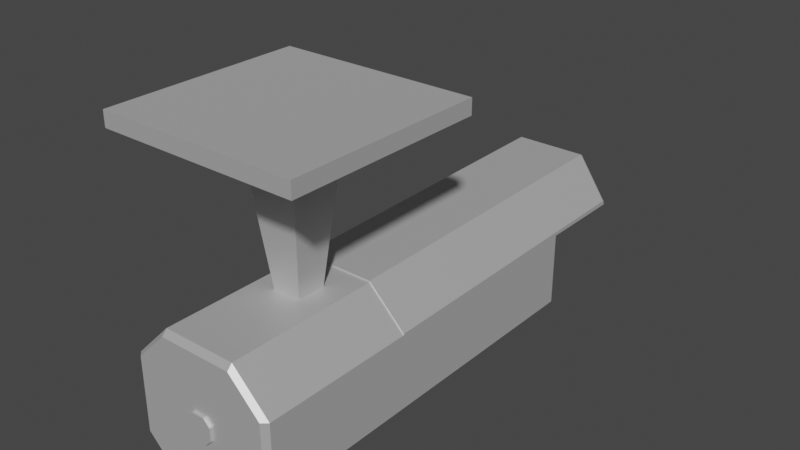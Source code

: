 # Source: securityCamera.blend  (saved by Blender 5.1.30; exported with 4.5.12 LTS)
import bpy
from mathutils import Matrix  # noqa: F401  (used for matrix-valued properties, if any)

bpy.ops.wm.read_factory_settings(use_empty=True)
scene = bpy.context.scene
scene.name = 'Scene'

# ---- collections
col_collection = bpy.data.collections.new('Collection'); scene.collection.children.link(col_collection)

# ---- materials (node trees are filled in below, after node groups)
mat_cameramain = bpy.data.materials.new('CameraMain')
mat_cameramain.use_backface_culling_lightprobe_volume = False
mat_cameramain.use_transparent_shadow = False
mat_redlight = bpy.data.materials.new('RedLight')
mat_redlight.alpha_threshold = 0.0
mat_redlight.use_backface_culling_lightprobe_volume = False
mat_redlight.use_transparent_shadow = False
mat_redlight.roughness = 0.5
mat_redlight.line_color = (0.0, 0.0, 0.0, 1.0)
mat_cameralens = bpy.data.materials.new('CameraLens')
mat_cameralens.use_backface_culling_lightprobe_volume = False
mat_cameralens.use_transparent_shadow = False
mat_cameraglass = bpy.data.materials.new('CameraGlass')
mat_cameraglass.use_backface_culling_lightprobe_volume = False
mat_cameraglass.use_transparent_shadow = False

# ---- material node trees
mat_cameramain.use_nodes = True; mat_cameramain.node_tree.nodes.clear()
_N = mat_cameramain.node_tree.nodes; _L = mat_cameramain.node_tree.links
n0 = _N.new('ShaderNodeBsdfPrincipled'); n0.name = 'Principled BSDF'; n0.location = (10, 300)
n0.distribution = 'GGX'
n0.subsurface_method = 'RANDOM_WALK_SKIN'
n0.inputs[0].default_value = (0.6619, 0.6619, 0.6619, 1.0)
n0.inputs[1].default_value = 0.5
n0.inputs[3].default_value = 1.45
n0.inputs[13].default_value = 0.0
n0.inputs[27].default_value = (0.0, 0.0, 0.0, 1.0)
n0.inputs[28].default_value = 1.0
n1 = _N.new('ShaderNodeOutputMaterial'); n1.name = 'Material Output'; n1.location = (300, 300)
_L.new(n0.outputs[0], n1.inputs[0])
n1.is_active_output = True
mat_redlight.use_nodes = True; mat_redlight.node_tree.nodes.clear()
_N = mat_redlight.node_tree.nodes; _L = mat_redlight.node_tree.links
n0 = _N.new('ShaderNodeOutputMaterial'); n0.name = 'Material Output'; n0.location = (300, 300)
n1 = _N.new('ShaderNodeBsdfPrincipled'); n1.name = 'Principled BSDF'; n1.location = (10, 300)
n1.distribution = 'GGX'
n1.subsurface_method = 'RANDOM_WALK_SKIN'
n1.inputs[0].default_value = (0.6152, 0.0, 0.0007743, 1.0)
n1.inputs[3].default_value = 1.45
n1.inputs[27].default_value = (0.6619, 0.003391, 0.0, 1.0)
n1.inputs[28].default_value = 1.0
_L.new(n1.outputs[0], n0.inputs[0])
n0.is_active_output = True
mat_cameralens.use_nodes = True; mat_cameralens.node_tree.nodes.clear()
_N = mat_cameralens.node_tree.nodes; _L = mat_cameralens.node_tree.links
n0 = _N.new('ShaderNodeBsdfPrincipled'); n0.name = 'Principled BSDF'; n0.location = (10, 300)
n0.distribution = 'GGX'
n0.subsurface_method = 'RANDOM_WALK_SKIN'
n0.inputs[0].default_value = (0.04696, 0.04696, 0.04696, 1.0)
n0.inputs[3].default_value = 1.45
n0.inputs[27].default_value = (0.0, 0.0, 0.0, 1.0)
n0.inputs[28].default_value = 1.0
n1 = _N.new('ShaderNodeOutputMaterial'); n1.name = 'Material Output'; n1.location = (300, 300)
_L.new(n0.outputs[0], n1.inputs[0])
n1.is_active_output = True
mat_cameraglass.use_nodes = True; mat_cameraglass.node_tree.nodes.clear()
_N = mat_cameraglass.node_tree.nodes; _L = mat_cameraglass.node_tree.links
n0 = _N.new('ShaderNodeBsdfPrincipled'); n0.name = 'Principled BSDF'; n0.location = (10, 300)
n0.distribution = 'GGX'
n0.subsurface_method = 'RANDOM_WALK_SKIN'
n0.inputs[0].default_value = (0.1329, 0.1329, 0.1329, 1.0)
n0.inputs[1].default_value = 1.0
n0.inputs[2].default_value = 0.1
n0.inputs[3].default_value = 1.45
n0.inputs[27].default_value = (0.0, 0.0, 0.0, 1.0)
n0.inputs[28].default_value = 1.0
n1 = _N.new('ShaderNodeOutputMaterial'); n1.name = 'Material Output'; n1.location = (300, 300)
_L.new(n0.outputs[0], n1.inputs[0])
n1.is_active_output = True

# ---- world
world_world = bpy.data.worlds.new('World'); scene.world = world_world
world_world.use_nodes = True; world_world.node_tree.nodes.clear()
_N = world_world.node_tree.nodes; _L = world_world.node_tree.links
n0 = _N.new('ShaderNodeOutputWorld'); n0.name = 'World Output'; n0.location = (300, 300)
n1 = _N.new('ShaderNodeBackground'); n1.name = 'Background'; n1.location = (10, 300)
n1.inputs[0].default_value = (0.05088, 0.05088, 0.05088, 1.0)
_L.new(n1.outputs[0], n0.inputs[0])
n0.is_active_output = True
world_world.color = (0.05088, 0.05088, 0.05088)
world_world.use_sun_shadow = False
world_world.sun_shadow_jitter_overblur = 0.0

# ---- meshes
me_cube = bpy.data.meshes.new('Cube')
me_cube.from_pydata([(0.02966, 0.02966, 0.04558), (0.0108, 0.0108, -0.1354), (0.02966, -0.02966, 0.04558), (0.0108, -0.0108, -0.1354), (-0.02966, 0.02966, 0.04558), (-0.0108, 0.0108, -0.1354), (-0.02966, -0.02966, 0.04558), (-0.0108, -0.0108, -0.1354), (0.09976, -0.09976, 0.04865), (0.09976, 0.09976, 0.04865), (-0.09976, -0.09976, 0.04865), (-0.09976, 0.09976, 0.04865), (0.09976, -0.09976, 0.0639), (0.09976, 0.09976, 0.0639), (-0.09976, -0.09976, 0.0639), (-0.09976, 0.09976, 0.0639), (0.006662, 0.06578, 0.04579), (-0.006662, 0.06578, 0.04579), (-0.006662, 0.09243, 0.04579), (0.006662, 0.09243, 0.04579), (-0.01332, 0.08577, 0.04579), (-0.01332, 0.07244, 0.04579), (0.01332, 0.08577, 0.04579), (0.01332, 0.07244, 0.04579), (-0.006662, 0.06578, 0.04918), (-0.01332, 0.07244, 0.04918), (0.01332, 0.07244, 0.04918), (0.006662, 0.06578, 0.04918), (-0.006662, 0.09243, 0.04918), (0.006662, 0.09243, 0.04918), (-0.01332, 0.08577, 0.04918), (0.01332, 0.08577, 0.04918)], [], [(0, 1, 3, 2), (2, 3, 7, 6), (6, 7, 5, 4), (4, 5, 1, 0), (2, 6, 10, 8), (11, 9, 13, 15), (0, 2, 8, 9), (6, 4, 11, 10), (4, 0, 9, 11), (8, 10, 14, 12), (10, 11, 15, 14), (9, 8, 12, 13), (17, 21, 20, 18, 19, 22, 23, 16), (16, 23, 26, 27), (22, 19, 29, 31), (18, 20, 30, 28), (17, 16, 27, 24), (21, 17, 24, 25), (23, 22, 31, 26), (20, 21, 25, 30), (19, 18, 28, 29), (12, 14, 15, 13)])
_uv = me_cube.uv_layers.new(name='UVMap')
_uv.uv.foreach_set('vector', [0.375, 0.0, 0.625, 0.0, 0.625, 0.25, 0.375, 0.25, 0.375, 0.25, 0.625, 0.25, 0.625, 0.5, 0.375, 0.5, 0.375, 0.5, 0.625, 0.5, 0.625, 0.75, 0.375, 0.75, 0.375, 0.75, 0.625, 0.75, 0.625, 1.0, 0.375, 1.0, 0.375, 0.25, 0.375, 0.5, 0.375, 0.5, 0.375, 0.25, 0.375, 0.75, 0.375, 1.0, 0.375, 1.0, 0.375, 0.75, 0.375, 0.0, 0.375, 0.25, 0.375, 0.25, 0.375, 0.0, 0.375, 0.5, 0.375, 0.75, 0.375, 0.75, 0.375, 0.5, 0.375, 0.75, 0.375, 1.0, 0.375, 1.0, 0.375, 0.75, 0.375, 0.25, 0.375, 0.5, 0.375, 0.5, 0.375, 0.25, 0.375, 0.5, 0.375, 0.75, 0.375, 0.75, 0.375, 0.5, 0.375, 0.0, 0.375, 0.25, 0.375, 0.25, 0.375, 0.0, 0.0, 0.0, 0.0, 0.0, 0.0, 0.0, 0.0, 0.0, 0.0, 0.0, 0.0, 0.0, 0.0, 0.0, 0.0, 0.0, 0.0, 0.0, 0.0, 0.0, 0.0, 0.0, 0.0, 0.0, 0.0, 0.0, 0.0, 0.0, 0.0, 0.0, 0.0, 0.0, 0.0, 0.0, 0.0, 0.0, 0.0, 0.0, 0.0, 0.0, 0.0, 0.0, 0.0, 0.0, 0.0, 0.0, 0.0, 0.0, 0.0, 0.0, 0.0, 0.0, 0.0, 0.0, 0.0, 0.0, 0.0, 0.0, 0.0, 0.0, 0.0, 0.0, 0.0, 0.0, 0.0, 0.0, 0.0, 0.0, 0.0, 0.0, 0.0, 0.0, 0.0, 0.0, 0.0, 0.0, 0.0, 0.0, 0.0, 0.0, 0.375, 0.25, 0.375, 0.5, 0.375, 0.75, 0.375, 1.0])
me_cube.materials.append(mat_cameramain)
me_cube.update()
me_cube_003 = bpy.data.meshes.new('Cube.003')
me_cube_003.from_pydata([(-0.0366, 0.2824, -0.0375), (-0.0366, 0.2824, -0.1125), (0.0384, 0.2824, -0.0375), (0.0384, 0.2824, -0.1125), (0.0384, -0.1176, -0.0375), (0.0384, -0.1176, -0.1125), (-0.0366, -0.1176, -0.0375), (-0.0366, -0.1176, -0.1125), (-0.005762, -0.1203, -0.08833), (0.007563, -0.1203, -0.08833), (0.007563, -0.1203, -0.06168), (-0.005762, -0.1203, -0.06168), (0.01423, -0.1203, -0.06834), (0.01423, -0.1203, -0.08166), (-0.01242, -0.1203, -0.06834), (-0.01242, -0.1203, -0.08166), (0.007563, -0.1169, -0.08833), (0.01423, -0.1169, -0.08166), (-0.01242, -0.1169, -0.08166), (-0.005762, -0.1169, -0.08833), (0.007563, -0.1169, -0.06168), (-0.005762, -0.1169, -0.06168), (0.01423, -0.1169, -0.06834), (-0.01242, -0.1169, -0.06834), (-0.0366, -0.1126, -0.15), (-0.0366, -0.1176, -0.1443), (0.0384, -0.1176, -0.1443), (0.0384, -0.1126, -0.15), (0.0384, -0.1176, -0.005691), (0.0384, -0.1126, -1.043e-06), (-0.0366, -0.1126, -1.043e-06), (-0.0366, -0.1176, -0.005691), (0.0384, 0.2824, -0.1443), (0.0384, 0.2774, -0.15), (-0.0366, 0.2824, -0.1443), (-0.0366, 0.2774, -0.15), (-0.0366, 0.2824, -0.005691), (-0.0366, 0.2774, -1.043e-06), (0.0384, 0.2824, -0.005691), (0.0384, 0.2774, -1.043e-06), (0.07021, 0.2824, -0.1125), (0.0759, 0.2774, -0.1125), (0.0759, 0.2774, -0.0375), (0.07021, 0.2824, -0.0375), (0.07021, -0.1176, -0.0375), (0.0759, -0.1126, -0.0375), (0.0759, -0.1126, -0.1125), (0.07021, -0.1176, -0.1125), (-0.0741, -0.1126, -0.0375), (-0.06841, -0.1176, -0.0375), (-0.06841, -0.1176, -0.1125), (-0.0741, -0.1126, -0.1125), (-0.06841, 0.2824, -0.0375), (-0.0741, 0.2774, -0.0375), (-0.0741, 0.2774, -0.1125), (-0.06841, 0.2824, -0.1125), (-0.0366, 0.04352, 0.001324), (0.0384, 0.04352, 0.001324), (0.0759, 0.04352, -0.03618), (-0.0741, 0.04352, -0.03618), (0.0384, 0.04352, -1.078e-06), (0.0759, 0.04352, -0.0375), (-0.0366, 0.04352, -1.078e-06), (-0.0741, 0.04352, -0.0375), (0.0384, 0.3814, -1.078e-06), (0.0759, 0.3684, -0.0375), (-0.0366, 0.3814, -1.078e-06), (-0.0741, 0.3684, -0.0375), (-0.0366, 0.3792, 0.004721), (-0.0366, 0.3814, 0.001581), (-0.0366, 0.3808, 0.003813), (0.0384, 0.3792, 0.004721), (0.0384, 0.3814, 0.001581), (0.0384, 0.3808, 0.003813), (0.0759, 0.3662, -0.03278), (0.0759, 0.3684, -0.03594), (0.0759, 0.3677, -0.03369), (-0.0741, 0.3684, -0.03594), (-0.0741, 0.3662, -0.03278), (-0.0741, 0.3677, -0.03369), (-0.002843, 0.2876, -0.1226), (0.004489, 0.2876, -0.1226), (0.009719, 0.2876, -0.1277), (0.009783, 0.2876, -0.135), (0.004643, 0.2876, -0.1403), (-0.002689, 0.2876, -0.1403), (-0.007918, 0.2876, -0.1352), (-0.007982, 0.2876, -0.1279), (0.00254, 0.292, -0.1274), (-0.00081, 0.292, -0.1274), (0.004929, 0.292, -0.1297), (0.004958, 0.292, -0.1331), (0.00261, 0.292, -0.1355), (-0.0007395, 0.292, -0.1355), (-0.003129, 0.292, -0.1332), (-0.003158, 0.292, -0.1298), (0.004489, 0.2844, -0.1226), (-0.002843, 0.2844, -0.1226), (0.009719, 0.2844, -0.1277), (0.009783, 0.2844, -0.135), (0.004643, 0.2844, -0.1403), (-0.002689, 0.2844, -0.1403), (-0.007918, 0.2844, -0.1352), (-0.007982, 0.2844, -0.1279), (0.004942, 0.2844, -0.1214), (-0.003315, 0.2844, -0.1215), (0.01083, 0.2844, -0.1272), (0.0109, 0.2844, -0.1355), (0.005116, 0.2844, -0.1414), (-0.003141, 0.2844, -0.1414), (-0.009031, 0.2844, -0.1357), (-0.009103, 0.2844, -0.1274), (0.004942, 0.2824, -0.1214), (-0.003315, 0.2824, -0.1215), (0.01083, 0.2824, -0.1272), (0.0109, 0.2824, -0.1355), (0.005116, 0.2824, -0.1414), (-0.003141, 0.2824, -0.1414), (-0.009031, 0.2824, -0.1357), (-0.009103, 0.2824, -0.1274), (0.0009001, 0.2784, -0.02974), (0.0009001, 0.3269, -0.02974), (-0.01642, 0.2784, -0.03319), (-0.01642, 0.3269, -0.03319), (-0.0311, 0.2784, -0.043), (-0.0311, 0.3269, -0.043), (-0.04091, 0.2784, -0.05768), (-0.04091, 0.3269, -0.05768), (-0.04436, 0.2784, -0.075), (-0.04436, 0.3269, -0.075), (-0.04091, 0.2784, -0.09232), (-0.04091, 0.3269, -0.09232), (-0.0311, 0.2784, -0.107), (-0.0311, 0.3269, -0.107), (-0.01642, 0.2784, -0.1168), (-0.01642, 0.3269, -0.1168), (0.0009001, 0.2784, -0.1203), (0.0009001, 0.3269, -0.1203), (0.01822, 0.2784, -0.1168), (0.01822, 0.3269, -0.1168), (0.0329, 0.2784, -0.107), (0.0329, 0.3269, -0.107), (0.04271, 0.2784, -0.09232), (0.04271, 0.3269, -0.09232), (0.04616, 0.2784, -0.075), (0.04616, 0.3269, -0.075), (0.04271, 0.2784, -0.05768), (0.04271, 0.3269, -0.05768), (0.0329, 0.2784, -0.043), (0.0329, 0.3269, -0.043), (0.01822, 0.2784, -0.03319), (0.01822, 0.3269, -0.03319), (-0.01578, 0.3269, -0.03474), (0.0009001, 0.3269, -0.03143), (-0.02991, 0.3269, -0.04419), (-0.03936, 0.3269, -0.05833), (-0.04268, 0.3269, -0.075), (-0.03936, 0.3269, -0.09168), (-0.02991, 0.3269, -0.1058), (-0.01578, 0.3269, -0.1153), (0.0009001, 0.3269, -0.1186), (0.01758, 0.3269, -0.1153), (0.03171, 0.3269, -0.1058), (0.04116, 0.3269, -0.09168), (0.04448, 0.3269, -0.075), (0.04116, 0.3269, -0.05833), (0.03171, 0.3269, -0.04419), (0.01758, 0.3269, -0.03474), (-0.01172, 0.3156, -0.04454), (0.0009001, 0.3156, -0.04203), (-0.02241, 0.3156, -0.05169), (-0.02956, 0.3156, -0.06238), (-0.03207, 0.3156, -0.075), (-0.02956, 0.3156, -0.08762), (-0.02241, 0.3156, -0.09832), (-0.01172, 0.3156, -0.1055), (0.0009001, 0.3156, -0.108), (0.01352, 0.3156, -0.1055), (0.02421, 0.3156, -0.09832), (0.03136, 0.3156, -0.08762), (0.03387, 0.3156, -0.075), (0.03136, 0.3156, -0.06238), (0.02421, 0.3156, -0.05169), (0.01352, 0.3156, -0.04454)], [], [(30, 29, 39, 37), (1, 3, 32, 34), (41, 42, 45, 46), (25, 7, 50), (32, 3, 40), (2, 38, 43), (28, 31, 6, 4), (7, 6, 49, 50), (52, 36, 0), (6, 7, 5, 4), (46, 27, 33, 41), (2, 3, 1, 0), (27, 24, 35, 33), (30, 37, 53, 48), (36, 38, 2, 0), (47, 44, 4, 5), (55, 1, 34), (55, 52, 0, 1), (6, 31, 49), (51, 48, 53, 54), (47, 5, 26), (3, 2, 43, 40), (5, 7, 25, 26), (44, 28, 4), (29, 45, 42, 39), (9, 13, 12, 10, 11, 14, 15, 8), (8, 15, 18, 19), (14, 11, 21, 23), (10, 12, 22, 20), (9, 8, 19, 16), (13, 9, 16, 17), (15, 14, 23, 18), (12, 13, 17, 22), (11, 10, 20, 21), (27, 46, 47, 26), (35, 54, 55, 34), (39, 42, 43, 38), (51, 24, 25, 50), (24, 27, 26, 25), (29, 30, 31, 28), (33, 35, 34, 32), (37, 39, 38, 36), (32, 40, 41, 33), (40, 43, 42, 41), (28, 44, 45, 29), (44, 47, 46, 45), (30, 48, 49, 31), (48, 51, 50, 49), (36, 52, 53, 37), (52, 55, 54, 53), (24, 51, 54, 35), (58, 74, 76, 75, 65, 61), (72, 69, 66, 64), (63, 62, 66, 67), (62, 60, 64, 66), (60, 61, 65, 64), (68, 56, 59, 78), (77, 79, 78, 59, 63, 67), (69, 77, 67, 66), (75, 72, 64, 65), (57, 71, 74, 58), (57, 58, 61, 60, 62, 63, 59, 56), (72, 75, 76, 73), (73, 76, 74, 71), (69, 72, 73, 70), (70, 73, 71, 68), (68, 78, 79, 70), (70, 79, 77, 69), (68, 71, 57, 56), (81, 80, 97, 96), (88, 90, 91, 92, 93, 94, 95, 89), (86, 87, 95, 94), (84, 85, 93, 92), (82, 83, 91, 90), (80, 81, 88, 89), (87, 80, 89, 95), (85, 86, 94, 93), (83, 84, 92, 91), (81, 82, 90, 88), (80, 87, 103, 97), (86, 85, 101, 102), (84, 83, 99, 100), (82, 81, 96, 98), (87, 86, 102, 103), (85, 84, 100, 101), (83, 82, 98, 99), (102, 101, 109, 110), (100, 99, 107, 108), (98, 96, 104, 106), (103, 102, 110, 111), (101, 100, 108, 109), (99, 98, 106, 107), (96, 97, 105, 104), (97, 103, 111, 105), (104, 105, 113, 112), (105, 111, 119, 113), (110, 109, 117, 118), (108, 107, 115, 116), (106, 104, 112, 114), (111, 110, 118, 119), (109, 108, 116, 117), (107, 106, 114, 115), (120, 121, 123, 122), (122, 123, 125, 124), (124, 125, 127, 126), (126, 127, 129, 128), (128, 129, 131, 130), (130, 131, 133, 132), (132, 133, 135, 134), (134, 135, 137, 136), (136, 137, 139, 138), (138, 139, 141, 140), (140, 141, 143, 142), (142, 143, 145, 144), (144, 145, 147, 146), (146, 147, 149, 148), (141, 139, 161, 162), (148, 149, 151, 150), (150, 151, 121, 120), (162, 161, 177, 178), (151, 149, 166, 167), (127, 125, 154, 155), (137, 135, 159, 160), (123, 121, 153, 152), (147, 145, 164, 165), (133, 131, 157, 158), (143, 141, 162, 163), (121, 151, 167, 153), (129, 127, 155, 156), (139, 137, 160, 161), (149, 147, 165, 166), (125, 123, 152, 154), (135, 133, 158, 159), (145, 143, 163, 164), (131, 129, 156, 157), (168, 169, 183, 182, 181, 180, 179, 178, 177, 176, 175, 174, 173, 172, 171, 170), (155, 154, 170, 171), (163, 162, 178, 179), (156, 155, 171, 172), (164, 163, 179, 180), (157, 156, 172, 173), (165, 164, 180, 181), (158, 157, 173, 174), (166, 165, 181, 182), (159, 158, 174, 175), (167, 166, 182, 183), (160, 159, 175, 176), (152, 153, 169, 168), (153, 167, 183, 169), (161, 160, 176, 177), (154, 152, 168, 170)])
me_cube_003.polygons.foreach_set('material_index', [0, 0, 0, 0, 0, 0, 0, 0, 0, 0, 0, 0, 0, 0, 0, 0, 0, 0, 0, 0, 0, 0, 0, 0, 0, 0, 0, 0, 0, 0, 0, 0, 0, 0, 0, 0, 0, 0, 0, 0, 0, 0, 0, 0, 0, 0, 0, 0, 0, 0, 0, 0, 0, 0, 0, 0, 0, 0, 0, 0, 0, 0, 0, 0, 0, 0, 0, 0, 0, 1, 1, 1, 1, 1, 1, 1, 1, 1, 1, 1, 1, 1, 1, 1, 1, 1, 0, 0, 0, 0, 0, 0, 0, 0, 0, 0, 0, 0, 0, 0, 0, 0, 2, 2, 2, 2, 2, 2, 2, 2, 2, 2, 2, 2, 2, 2, 2, 2, 2, 2, 2, 2, 2, 2, 2, 2, 2, 2, 2, 2, 2, 2, 2, 2, 2, 3, 2, 2, 2, 2, 2, 2, 2, 2, 2, 2, 2, 2, 2, 2, 2])
_uv = me_cube_003.uv_layers.new(name='UVMap')
_uv.uv.foreach_set('vector', [0.6875, 0.5031, 0.8125, 0.5031, 0.8125, 0.7469, 0.6875, 0.7469, 0.4375, 0.8125, 0.4375, 0.9375, 0.3845, 0.9375, 0.3845, 0.8125, 0.4375, 0.003125, 0.5625, 0.003125, 0.5625, 0.2469, 0.4375, 0.2469, 0.3845, 0.4375, 0.4375, 0.4375, 0.4375, 0.4905, 0.3845, 0.9375, 0.4375, 0.9375, 0.4375, 0.9905, 0.5625, 0.9375, 0.6155, 0.9375, 0.5625, 0.9905, 0.6155, 0.3125, 0.6155, 0.4375, 0.5625, 0.4375, 0.5625, 0.3125, 0.4375, 0.4375, 0.5625, 0.4375, 0.5625, 0.4905, 0.4375, 0.4905, 0.5625, 0.7595, 0.6155, 0.8125, 0.5625, 0.8125, 0.5625, 0.4375, 0.4375, 0.4375, 0.4375, 0.3125, 0.5625, 0.3125, 0.4375, 0.2469, 0.1875, 0.5031, 0.1875, 0.7469, 0.4375, 0.003125, 0.5625, 0.9375, 0.4375, 0.9375, 0.4375, 0.8125, 0.5625, 0.8125, 0.1875, 0.5031, 0.3125, 0.5031, 0.3125, 0.7469, 0.1875, 0.7469, 0.6875, 0.5031, 0.6875, 0.7469, 0.5625, 0.7469, 0.5625, 0.5031, 0.6155, 0.8125, 0.6155, 0.9375, 0.5625, 0.9375, 0.5625, 0.8125, 0.4375, 0.2595, 0.5625, 0.2595, 0.5625, 0.3125, 0.4375, 0.3125, 0.4375, 0.7595, 0.4375, 0.8125, 0.3845, 0.8125, 0.4375, 0.7595, 0.5625, 0.7595, 0.5625, 0.8125, 0.4375, 0.8125, 0.5625, 0.4375, 0.6155, 0.4375, 0.5625, 0.4905, 0.4375, 0.5031, 0.5625, 0.5031, 0.5625, 0.7469, 0.4375, 0.7469, 0.4375, 0.2595, 0.4375, 0.3125, 0.3845, 0.3125, 0.4375, 0.9375, 0.5625, 0.9375, 0.5625, 0.9905, 0.4375, 0.9905, 0.4375, 0.3125, 0.4375, 0.4375, 0.3845, 0.4375, 0.3845, 0.3125, 0.5625, 0.2595, 0.6155, 0.3125, 0.5625, 0.3125, 0.8125, 0.5031, 0.5625, 0.2469, 0.5625, 0.003125, 0.8125, 0.7469, 0.0, 0.0, 0.0, 0.0, 0.0, 0.0, 0.0, 0.0, 0.0, 0.0, 0.0, 0.0, 0.0, 0.0, 0.0, 0.0, 0.0, 0.0, 0.0, 0.0, 0.0, 0.0, 0.0, 0.0, 0.0, 0.0, 0.0, 0.0, 0.0, 0.0, 0.0, 0.0, 0.0, 0.0, 0.0, 0.0, 0.0, 0.0, 0.0, 0.0, 0.0, 0.0, 0.0, 0.0, 0.0, 0.0, 0.0, 0.0, 0.0, 0.0, 0.0, 0.0, 0.0, 0.0, 0.0, 0.0, 0.0, 0.0, 0.0, 0.0, 0.0, 0.0, 0.0, 0.0, 0.0, 0.0, 0.0, 0.0, 0.0, 0.0, 0.0, 0.0, 0.0, 0.0, 0.0, 0.0, 0.0, 0.0, 0.0, 0.0, 0.1875, 0.5031, 0.4375, 0.2469, 0.4185, 0.269, 0.2065, 0.481, 0.375, 0.8125, 0.4375, 0.75, 0.4375, 0.7595, 0.3845, 0.8125, 0.625, 0.9375, 0.5625, 1.0, 0.5625, 0.9905, 0.6155, 0.9375, 0.4375, 0.5031, 0.3125, 0.5031, 0.322, 0.5, 0.428, 0.5, 0.3125, 0.5031, 0.1875, 0.5031, 0.1875, 0.5, 0.3125, 0.5, 0.625, 0.3125, 0.625, 0.4375, 0.6155, 0.4375, 0.6155, 0.3125, 0.1875, 0.7469, 0.3125, 0.7469, 0.3125, 0.75, 0.1875, 0.75, 0.625, 0.8125, 0.625, 0.9375, 0.6155, 0.9375, 0.6155, 0.8125, 0.3845, 0.9375, 0.4375, 0.9905, 0.4375, 1.0, 0.375, 0.9375, 0.4375, 0.0, 0.5625, 0.0, 0.5625, 0.003125, 0.4375, 0.003125, 0.7935, 0.481, 0.5815, 0.269, 0.5625, 0.2469, 0.8125, 0.5031, 0.5625, 0.2595, 0.4375, 0.2595, 0.4375, 0.2469, 0.5625, 0.2469, 0.6875, 0.5031, 0.5625, 0.5031, 0.572, 0.5, 0.678, 0.5, 0.5625, 0.5031, 0.4375, 0.5031, 0.4375, 0.4905, 0.5625, 0.4905, 0.6155, 0.8125, 0.5625, 0.7595, 0.5625, 0.75, 0.625, 0.8125, 0.5625, 0.7595, 0.4375, 0.7595, 0.4375, 0.7469, 0.5625, 0.7469, 0.3125, 0.5031, 0.4375, 0.5031, 0.4375, 0.7469, 0.3125, 0.7469, 0.0, 0.0, 0.0, 0.0, 0.0, 0.0, 0.0, 0.0, 0.0, 0.0, 0.0, 0.0, 0.0, 0.0, 0.0, 0.0, 0.0, 0.0, 0.0, 0.0, 0.5625, 0.75, 0.625, 0.8125, 0.625, 0.8125, 0.5625, 0.75, 0.625, 0.8125, 0.625, 0.9375, 0.625, 0.9375, 0.625, 0.8125, 0.625, 0.9375, 0.5625, 1.0, 0.5625, 1.0, 0.625, 0.9375, 0.0, 0.0, 0.0, 0.0, 0.0, 0.0, 0.0, 0.0, 0.0, 0.0, 0.0, 0.0, 0.0, 0.0, 0.0, 0.0, 0.0, 0.0, 0.0, 0.0, 0.0, 0.0, 0.0, 0.0, 0.0, 0.0, 0.0, 0.0, 0.0, 0.0, 0.0, 0.0, 0.0, 0.0, 0.0, 0.0, 0.0, 0.0, 0.0, 0.0, 0.0, 0.0, 0.0, 0.0, 0.625, 0.9375, 0.0, 0.0, 0.5625, 1.0, 0.625, 0.9375, 0.625, 0.8125, 0.0, 0.0, 0.0, 0.0, 0.625, 0.8125, 0.0, 0.0, 0.0, 0.0, 0.0, 0.0, 0.0, 0.0, 0.0, 0.0, 0.0, 0.0, 0.0, 0.0, 0.0, 0.0, 0.0, 0.0, 0.0, 0.0, 0.0, 0.0, 0.0, 0.0, 0.0, 0.0, 0.0, 0.0, 0.005436, 0.008154, 0.005436, 0.007067, 0.0, 0.0, 0.0, 0.0, 0.0, 0.0, 0.0, 0.0, 0.0, 0.0, 0.0, 0.0, 0.0, 0.0, 0.0, 0.0, 0.005436, 0.007067, 0.005436, 0.008154, 0.625, 0.9375, 0.625, 0.8125, 0.0, 0.0, 0.0, 0.0, 0.0, 0.0, 0.0, 0.0, 0.0, 0.0, 0.0, 0.0, 0.0, 0.0, 0.0, 0.0, 0.0, 0.0, 0.0, 0.0, 0.0, 0.0, 0.0, 0.0, 0.0, 0.0, 0.0, 0.0, 0.0, 0.0, 0.0, 0.0, 0.0, 0.0, 0.0, 0.0, 0.0, 0.0, 0.0, 0.0, 0.0, 0.0, 0.0, 0.0, 0.0, 0.0, 0.0, 0.0, 0.0, 0.0, 0.0, 0.0, 0.0, 0.0, 0.0, 0.0, 0.0, 0.0, 0.0, 0.0, 0.0, 0.0, 0.0, 0.0, 0.0, 0.0, 0.0, 0.0, 0.0, 0.0, 0.0, 0.0, 0.0, 0.0, 0.0, 0.0, 0.0, 0.0, 0.0, 0.0, 0.0, 0.0, 0.0, 0.0, 0.0, 0.0, 0.0, 0.0, 0.0, 0.0, 0.0, 0.0, 0.0, 0.0, 0.0, 0.0, 0.0, 0.0, 0.0, 0.0, 0.0, 0.0, 0.0, 0.0, 0.0, 0.0, 0.0, 0.0, 0.0, 0.0, 0.0, 0.0, 0.0, 0.0, 0.0, 0.0, 0.0, 0.0, 0.0, 0.0, 0.0, 0.0, 0.0, 0.0, 0.0, 0.0, 0.0, 0.0, 0.0, 0.0, 0.0, 0.0, 0.0, 0.0, 0.0, 0.0, 0.0, 0.0, 0.0, 0.0, 0.0, 0.0, 0.0, 0.0, 0.0, 0.0, 0.0, 0.0, 0.0, 0.0, 0.0, 0.0, 0.0, 0.0, 0.0, 0.0, 0.0, 0.0, 0.0, 0.0, 0.0, 0.0, 0.0, 0.0, 0.0, 0.0, 0.0, 0.0, 0.0, 0.0, 0.0, 0.0, 0.0, 0.0, 0.0, 0.0, 0.0, 0.0, 0.0, 0.0, 0.0, 0.0, 0.0, 0.0, 0.0, 0.0, 0.0, 0.0, 0.0, 0.0, 0.0, 0.0, 0.0, 0.0, 0.0, 0.0, 0.0, 0.0, 0.0, 0.0, 0.0, 0.0, 0.0, 0.0, 0.0, 0.0, 0.0, 0.0, 0.0, 0.0, 0.0, 0.0, 0.0, 0.0, 0.0, 0.0, 0.0, 0.0, 0.0, 0.0, 0.0, 0.0, 0.0, 0.0, 0.0, 0.0, 0.0, 0.0, 0.0, 0.0, 0.0, 0.0, 0.0, 0.0, 0.0, 0.0, 0.0, 0.0, 0.0, 0.0, 0.0, 0.0, 0.0, 0.0, 0.0, 0.0, 0.0, 0.0, 0.0, 0.0, 0.0, 0.0, 0.0, 0.0, 0.0, 0.0, 0.0, 0.0, 0.0, 0.0, 0.0, 0.0, 0.0, 0.0, 0.0, 0.0, 0.0, 0.0, 0.0, 0.0, 0.0, 0.0, 1.0, 0.5, 1.0, 1.0, 0.9375, 1.0, 0.9375, 0.5, 0.9375, 0.5, 0.9375, 1.0, 0.875, 1.0, 0.875, 0.5, 0.875, 0.5, 0.875, 1.0, 0.8125, 1.0, 0.8125, 0.5, 0.8125, 0.5, 0.8125, 1.0, 0.75, 1.0, 0.75, 0.5, 0.75, 0.5, 0.75, 1.0, 0.6875, 1.0, 0.6875, 0.5, 0.6875, 0.5, 0.6875, 1.0, 0.625, 1.0, 0.625, 0.5, 0.625, 0.5, 0.625, 1.0, 0.5625, 1.0, 0.5625, 0.5, 0.5625, 0.5, 0.5625, 1.0, 0.5, 1.0, 0.5, 0.5, 0.5, 0.5, 0.5, 1.0, 0.4375, 1.0, 0.4375, 0.5, 0.4375, 0.5, 0.4375, 1.0, 0.375, 1.0, 0.375, 0.5, 0.375, 0.5, 0.375, 1.0, 0.3125, 1.0, 0.3125, 0.5, 0.3125, 0.5, 0.3125, 1.0, 0.25, 1.0, 0.25, 0.5, 0.25, 0.5, 0.25, 1.0, 0.1875, 1.0, 0.1875, 0.5, 0.1875, 0.5, 0.1875, 1.0, 0.125, 1.0, 0.125, 0.5, 0.375, 1.0, 0.4375, 1.0, 0.4375, 1.0, 0.375, 1.0, 0.125, 0.5, 0.125, 1.0, 0.0625, 1.0, 0.0625, 0.5, 0.0625, 0.5, 0.0625, 1.0, 0.0, 1.0, 0.0, 0.5, 0.375, 1.0, 0.4375, 1.0, 0.4375, 1.0, 0.375, 1.0, 0.0625, 1.0, 0.125, 1.0, 0.125, 1.0, 0.0625, 1.0, 0.8125, 1.0, 0.875, 1.0, 0.875, 1.0, 0.8125, 1.0, 0.5, 1.0, 0.5625, 1.0, 0.5625, 1.0, 0.5, 1.0, 0.9375, 1.0, 1.0, 1.0, 1.0, 1.0, 0.9375, 1.0, 0.1875, 1.0, 0.25, 1.0, 0.25, 1.0, 0.1875, 1.0, 0.625, 1.0, 0.6875, 1.0, 0.6875, 1.0, 0.625, 1.0, 0.3125, 1.0, 0.375, 1.0, 0.375, 1.0, 0.3125, 1.0, 0.0, 1.0, 0.0625, 1.0, 0.0625, 1.0, 0.0, 1.0, 0.75, 1.0, 0.8125, 1.0, 0.8125, 1.0, 0.75, 1.0, 0.4375, 1.0, 0.5, 1.0, 0.5, 1.0, 0.4375, 1.0, 0.125, 1.0, 0.1875, 1.0, 0.1875, 1.0, 0.125, 1.0, 0.875, 1.0, 0.9375, 1.0, 0.9375, 1.0, 0.875, 1.0, 0.5625, 1.0, 0.625, 1.0, 0.625, 1.0, 0.5625, 1.0, 0.25, 1.0, 0.3125, 1.0, 0.3125, 1.0, 0.25, 1.0, 0.6875, 1.0, 0.75, 1.0, 0.75, 1.0, 0.6875, 1.0, 0.3418, 0.4717, 0.25, 0.49, 0.1582, 0.4717, 0.08029, 0.4197, 0.02827, 0.3418, 0.01, 0.25, 0.02827, 0.1582, 0.08029, 0.08029, 0.1582, 0.02827, 0.25, 0.01, 0.3418, 0.02827, 0.4197, 0.08029, 0.4717, 0.1582, 0.49, 0.25, 0.4717, 0.3418, 0.4197, 0.4197, 0.8125, 1.0, 0.875, 1.0, 0.875, 1.0, 0.8125, 1.0, 0.3125, 1.0, 0.375, 1.0, 0.375, 1.0, 0.3125, 1.0, 0.75, 1.0, 0.8125, 1.0, 0.8125, 1.0, 0.75, 1.0, 0.25, 1.0, 0.3125, 1.0, 0.3125, 1.0, 0.25, 1.0, 0.6875, 1.0, 0.75, 1.0, 0.75, 1.0, 0.6875, 1.0, 0.1875, 1.0, 0.25, 1.0, 0.25, 1.0, 0.1875, 1.0, 0.625, 1.0, 0.6875, 1.0, 0.6875, 1.0, 0.625, 1.0, 0.125, 1.0, 0.1875, 1.0, 0.1875, 1.0, 0.125, 1.0, 0.5625, 1.0, 0.625, 1.0, 0.625, 1.0, 0.5625, 1.0, 0.0625, 1.0, 0.125, 1.0, 0.125, 1.0, 0.0625, 1.0, 0.5, 1.0, 0.5625, 1.0, 0.5625, 1.0, 0.5, 1.0, 0.9375, 1.0, 1.0, 1.0, 1.0, 1.0, 0.9375, 1.0, 0.0, 1.0, 0.0625, 1.0, 0.0625, 1.0, 0.0, 1.0, 0.4375, 1.0, 0.5, 1.0, 0.5, 1.0, 0.4375, 1.0, 0.875, 1.0, 0.9375, 1.0, 0.9375, 1.0, 0.875, 1.0])
me_cube_003.materials.append(mat_cameramain)
me_cube_003.materials.append(mat_redlight)
me_cube_003.materials.append(mat_cameralens)
me_cube_003.materials.append(mat_cameraglass)
me_cube_003.update()

# ---- objects
ob_stand = bpy.data.objects.new('Stand', me_cube)
ob_camera = bpy.data.objects.new('Camera', me_cube_003)

# ---- transforms, parenting, visibility, modifiers, constraints
ob_stand.location = (9.313e-10, 0.08107, 0.1749)
ob_camera.location = (0.0009001, 0.08235, 0.075)

# ---- collection membership
col_collection.objects.link(ob_stand)
col_collection.objects.link(ob_camera)

# ---- scene / render settings (as saved in the file)
scene.frame_start = 1; scene.frame_end = 250; scene.frame_set(1)
scene.render.engine = 'BLENDER_EEVEE_NEXT'
scene.render.bake_bias = 0.0
scene.render.bake_samples = 0
scene.cycles.sampling_pattern = 'TABULATED_SOBOL'
scene.view_settings.view_transform = 'Filmic'
bpy.context.view_layer.update()

# ---- added for rendering (the .blend has no active camera and no usable light): camera, sun
cam_auto = bpy.data.cameras.new('AutoCamera')
cam_auto.lens = 50.0
cam_auto.sensor_width = 36.0
cam_auto.clip_end = 1000.0
ob_auto_camera = bpy.data.objects.new('AutoCamera', cam_auto)
scene.collection.objects.link(ob_auto_camera)
ob_auto_camera.location = (0.577823, -0.480489, 0.544137)
ob_auto_camera.rotation_euler = (1.09748, -7.21219e-08, 0.694738)
scene.camera = ob_auto_camera
light_auto_sun = bpy.data.lights.new('AutoSun', 'SUN')
light_auto_sun.energy = 3.0
light_auto_sun.angle = 0.0523599
ob_auto_sun = bpy.data.objects.new('AutoSun', light_auto_sun)
scene.collection.objects.link(ob_auto_sun)
ob_auto_sun.rotation_euler = (0.872665, 0.174533, 0.523599)
bpy.context.view_layer.update()
